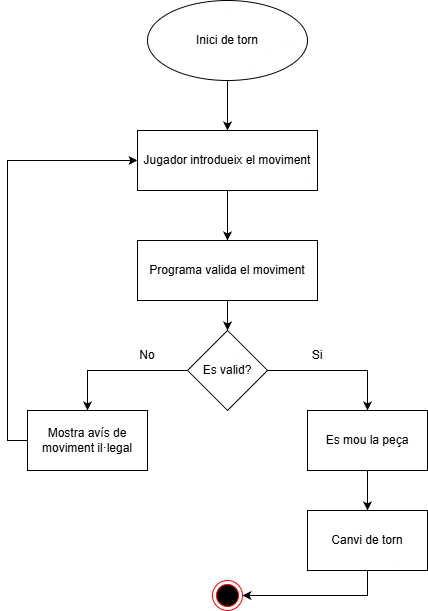

The diagram above was exported from draw.io. Its source (the exported page's mxGraphModel, read from the mxfile embedded in the PNG):
<mxGraphModel dx="1426" dy="783" grid="1" gridSize="10" guides="1" tooltips="1" connect="1" arrows="1" fold="1" page="1" pageScale="1" pageWidth="827" pageHeight="1169" math="0" shadow="0">
  <root>
    <mxCell id="0" />
    <mxCell id="1" parent="0" />
    <mxCell id="4c-GFQVWBp7N_RyyfQNa-3" edge="1" parent="1" source="4c-GFQVWBp7N_RyyfQNa-1" style="edgeStyle=orthogonalEdgeStyle;rounded=0;orthogonalLoop=1;jettySize=auto;html=1;exitX=0.5;exitY=1;exitDx=0;exitDy=0;entryX=0.5;entryY=0;entryDx=0;entryDy=0;" target="4c-GFQVWBp7N_RyyfQNa-2">
      <mxGeometry relative="1" as="geometry" />
    </mxCell>
    <mxCell id="4c-GFQVWBp7N_RyyfQNa-1" parent="1" style="ellipse;whiteSpace=wrap;html=1;" value="Inici de torn" vertex="1">
      <mxGeometry height="80" width="160" x="310" y="40" as="geometry" />
    </mxCell>
    <mxCell id="4c-GFQVWBp7N_RyyfQNa-5" edge="1" parent="1" source="4c-GFQVWBp7N_RyyfQNa-2" style="edgeStyle=orthogonalEdgeStyle;rounded=0;orthogonalLoop=1;jettySize=auto;html=1;exitX=0.5;exitY=1;exitDx=0;exitDy=0;entryX=0.5;entryY=0;entryDx=0;entryDy=0;" target="4c-GFQVWBp7N_RyyfQNa-4">
      <mxGeometry relative="1" as="geometry" />
    </mxCell>
    <mxCell id="4c-GFQVWBp7N_RyyfQNa-2" parent="1" style="rounded=0;whiteSpace=wrap;html=1;" value="Jugador introdueix el moviment" vertex="1">
      <mxGeometry height="60" width="180" x="300" y="170" as="geometry" />
    </mxCell>
    <mxCell id="4c-GFQVWBp7N_RyyfQNa-7" edge="1" parent="1" source="4c-GFQVWBp7N_RyyfQNa-4" style="edgeStyle=orthogonalEdgeStyle;rounded=0;orthogonalLoop=1;jettySize=auto;html=1;exitX=0.5;exitY=1;exitDx=0;exitDy=0;entryX=0.5;entryY=0;entryDx=0;entryDy=0;" target="4c-GFQVWBp7N_RyyfQNa-6">
      <mxGeometry relative="1" as="geometry" />
    </mxCell>
    <mxCell id="4c-GFQVWBp7N_RyyfQNa-4" parent="1" style="rounded=0;whiteSpace=wrap;html=1;" value="Programa valida el moviment" vertex="1">
      <mxGeometry height="60" width="180" x="300" y="280" as="geometry" />
    </mxCell>
    <mxCell id="4c-GFQVWBp7N_RyyfQNa-9" edge="1" parent="1" source="4c-GFQVWBp7N_RyyfQNa-6" style="edgeStyle=orthogonalEdgeStyle;rounded=0;orthogonalLoop=1;jettySize=auto;html=1;exitX=1;exitY=0.5;exitDx=0;exitDy=0;entryX=0.5;entryY=0;entryDx=0;entryDy=0;" target="4c-GFQVWBp7N_RyyfQNa-8">
      <mxGeometry relative="1" as="geometry" />
    </mxCell>
    <mxCell id="4c-GFQVWBp7N_RyyfQNa-15" edge="1" parent="1" source="4c-GFQVWBp7N_RyyfQNa-6" style="edgeStyle=orthogonalEdgeStyle;rounded=0;orthogonalLoop=1;jettySize=auto;html=1;exitX=0;exitY=0.5;exitDx=0;exitDy=0;entryX=0.5;entryY=0;entryDx=0;entryDy=0;" target="4c-GFQVWBp7N_RyyfQNa-14">
      <mxGeometry relative="1" as="geometry" />
    </mxCell>
    <mxCell id="4c-GFQVWBp7N_RyyfQNa-6" parent="1" style="rhombus;whiteSpace=wrap;html=1;" value="Es valid?" vertex="1">
      <mxGeometry height="80" width="80" x="350" y="370" as="geometry" />
    </mxCell>
    <mxCell id="4c-GFQVWBp7N_RyyfQNa-13" edge="1" parent="1" source="4c-GFQVWBp7N_RyyfQNa-8" style="edgeStyle=orthogonalEdgeStyle;rounded=0;orthogonalLoop=1;jettySize=auto;html=1;exitX=0.5;exitY=1;exitDx=0;exitDy=0;entryX=0.5;entryY=0;entryDx=0;entryDy=0;" target="4c-GFQVWBp7N_RyyfQNa-12">
      <mxGeometry relative="1" as="geometry" />
    </mxCell>
    <mxCell id="4c-GFQVWBp7N_RyyfQNa-8" parent="1" style="rounded=0;whiteSpace=wrap;html=1;" value="Es mou la peça" vertex="1">
      <mxGeometry height="60" width="120" x="470" y="450" as="geometry" />
    </mxCell>
    <mxCell id="4c-GFQVWBp7N_RyyfQNa-10" parent="1" style="text;html=1;whiteSpace=wrap;strokeColor=none;fillColor=none;align=center;verticalAlign=middle;rounded=0;" value="Si" vertex="1">
      <mxGeometry height="30" width="60" x="450" y="380" as="geometry" />
    </mxCell>
    <mxCell id="4c-GFQVWBp7N_RyyfQNa-20" edge="1" parent="1" source="4c-GFQVWBp7N_RyyfQNa-12" style="edgeStyle=orthogonalEdgeStyle;rounded=0;orthogonalLoop=1;jettySize=auto;html=1;exitX=0.5;exitY=1;exitDx=0;exitDy=0;entryX=1;entryY=0.5;entryDx=0;entryDy=0;" target="4c-GFQVWBp7N_RyyfQNa-18">
      <mxGeometry relative="1" as="geometry" />
    </mxCell>
    <mxCell id="4c-GFQVWBp7N_RyyfQNa-12" parent="1" style="rounded=0;whiteSpace=wrap;html=1;" value="Canvi de torn" vertex="1">
      <mxGeometry height="60" width="120" x="470" y="550" as="geometry" />
    </mxCell>
    <mxCell id="4c-GFQVWBp7N_RyyfQNa-17" edge="1" parent="1" source="4c-GFQVWBp7N_RyyfQNa-14" style="edgeStyle=orthogonalEdgeStyle;rounded=0;orthogonalLoop=1;jettySize=auto;html=1;exitX=0;exitY=0.5;exitDx=0;exitDy=0;entryX=0;entryY=0.5;entryDx=0;entryDy=0;" target="4c-GFQVWBp7N_RyyfQNa-2">
      <mxGeometry relative="1" as="geometry" />
    </mxCell>
    <mxCell id="4c-GFQVWBp7N_RyyfQNa-14" parent="1" style="rounded=0;whiteSpace=wrap;html=1;" value="Mostra avís de moviment il·legal" vertex="1">
      <mxGeometry height="60" width="120" x="190" y="450" as="geometry" />
    </mxCell>
    <mxCell id="4c-GFQVWBp7N_RyyfQNa-16" parent="1" style="text;html=1;whiteSpace=wrap;strokeColor=none;fillColor=none;align=center;verticalAlign=middle;rounded=0;" value="No" vertex="1">
      <mxGeometry height="30" width="60" x="280" y="380" as="geometry" />
    </mxCell>
    <mxCell id="4c-GFQVWBp7N_RyyfQNa-18" parent="1" style="ellipse;html=1;shape=endState;fillColor=#000000;strokeColor=#ff0000;" value="" vertex="1">
      <mxGeometry height="30" width="30" x="375" y="620" as="geometry" />
    </mxCell>
  </root>
</mxGraphModel>